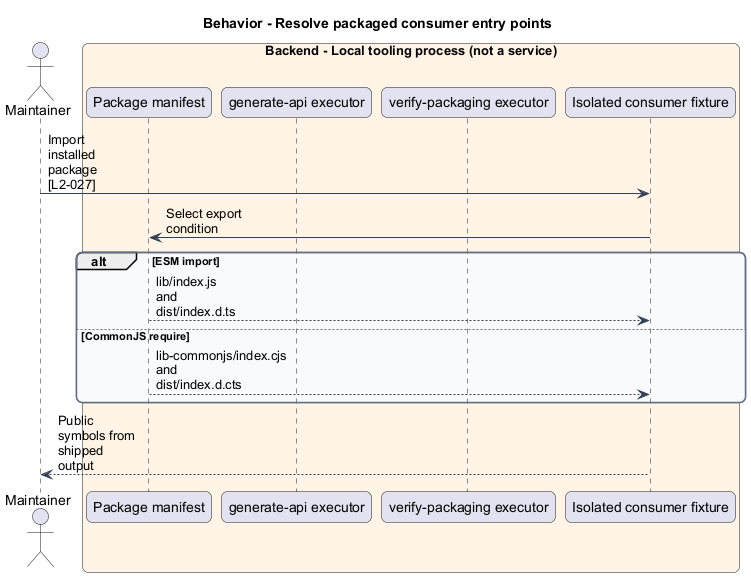

The diagram above was rendered by PlantUML. Its source (embedded in the PNG):
@startuml
skinparam backgroundColor #FFFFFF
skinparam shadowing false
skinparam roundcorner 12
skinparam defaultFontName Arial
skinparam ArrowColor #344054
skinparam rectangle {
 BorderColor #344054
 FontColor #101828
}
skinparam package {
 BorderColor #667085
 FontColor #101828
 BackgroundColor #F9FAFB
}
skinparam maxMessageSize 80
title Behavior - Resolve packaged consumer entry points
actor "Maintainer" as actor
box "Backend - Local tooling process (not a service)" #FFF4E5
participant "Package manifest" as manifest
participant "generate-api executor" as api
participant "verify-packaging executor" as verify
participant "Isolated consumer fixture" as consumer
end box
actor -> consumer : Import installed package [L2-027]
consumer -> manifest : Select export condition
alt ESM import
manifest --> consumer : lib/index.js and dist/index.d.ts
else CommonJS require
manifest --> consumer : lib-commonjs/index.cjs and dist/index.d.cts
end
consumer --> actor : Public symbols from shipped output
@enduml